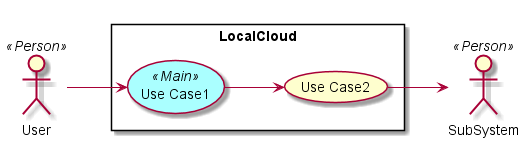

The diagram above was rendered by PlantUML. Its source (embedded in the PNG):
@startuml

left to right direction

skinparam usecase {
  BackgroudnColor #ffffaa
  BackgroundColor<<Main>> #aaffff
}
actor :User: <<Person>>
actor :SubSystem: <<Person>>


rectangle "LocalCloud" {
UseCase UC1 <<Main>> as "Use Case1"
UseCase UC2  as "Use Case2"


User --> UC1
UC1 --> UC2
UC2 --> SubSystem
}

@enduml